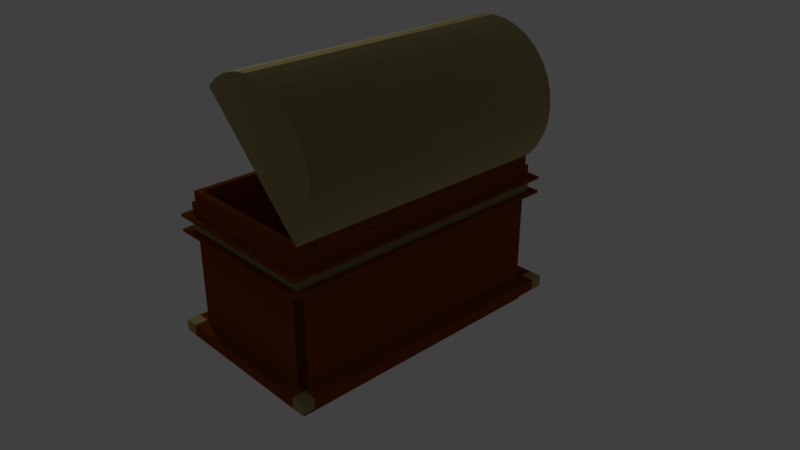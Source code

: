 # Source: openChest.blend  (saved by Blender 2.79.0; exported with 4.5.12 LTS)
import bpy
from mathutils import Matrix  # noqa: F401  (used for matrix-valued properties, if any)

bpy.ops.wm.read_factory_settings(use_empty=True)
scene = bpy.context.scene
scene.name = 'Scene'

# ---- collections
col_collection_1 = bpy.data.collections.new('Collection 1'); scene.collection.children.link(col_collection_1)

# ---- materials (node trees are filled in below, after node groups)
mat_wood = bpy.data.materials.new('Wood')
mat_wood.alpha_threshold = 0.0
mat_wood.preview_render_type = 'SHADERBALL'
mat_wood.roughness = 0.5
mat_metal = bpy.data.materials.new('Metal')
mat_metal.alpha_threshold = 0.0
mat_metal.preview_render_type = 'SHADERBALL'
mat_metal.diffuse_color = (0.8, 0.6509, 0.6859, 1.0)
mat_metal.roughness = 0.5
mat_metal.line_color = (0.0, 0.0, 0.0, 1.0)

# ---- material node trees
mat_wood.use_nodes = True; mat_wood.node_tree.nodes.clear()
_N = mat_wood.node_tree.nodes; _L = mat_wood.node_tree.links
n0 = _N.new('ShaderNodeOutputMaterial'); n0.name = 'Material Output'; n0.location = (300, 300)
n1 = _N.new('ShaderNodeBsdfDiffuse'); n1.name = 'Diffuse BSDF'; n1.location = (10, 300)
n1.inputs[0].default_value = (0.2582, 0.05951, 0.006512, 1.0)
n1.inputs[1].default_value = 1.0
_L.new(n1.outputs[0], n0.inputs[0])
n0.is_active_output = True
mat_metal.use_nodes = True; mat_metal.node_tree.nodes.clear()
_N = mat_metal.node_tree.nodes; _L = mat_metal.node_tree.links
n0 = _N.new('ShaderNodeOutputMaterial'); n0.name = 'Material Output'; n0.location = (300, 300)
n1 = _N.new('ShaderNodeBsdfAnisotropic'); n1.name = 'Glossy BSDF'; n1.location = (10, 300)
n1.distribution = 'GGX'
n1.inputs[0].default_value = (0.8, 0.6738, 0.2907, 1.0)
n1.inputs[1].default_value = 1.0
_L.new(n1.outputs[0], n0.inputs[0])
n0.is_active_output = True

# ---- world
world_world = bpy.data.worlds.new('World'); scene.world = world_world
world_world.color = (0.05088, 0.05088, 0.05088)
world_world.use_sun_shadow = False
world_world.sun_shadow_jitter_overblur = 0.0
world_world.cycles.sampling_method = 'MANUAL'

# ---- cameras
cam_camera = bpy.data.cameras.new('Camera')
cam_camera.clip_end = 100.0
cam_camera.lens = 35.0
cam_camera.sensor_width = 32.0
cam_camera.sensor_height = 18.0
cam_camera.ortho_scale = 7.314
cam_camera.dof.focus_distance = 0.0

# ---- lights
light_lamp = bpy.data.lights.new('Lamp', 'POINT')
light_lamp.transmission_factor = 0.0
light_lamp.cutoff_distance = 30.0
light_lamp.energy = 100.0
light_lamp.shadow_buffer_clip_start = 1.001
light_lamp.shadow_soft_size = 0.1
light_lamp.shadow_maximum_resolution = 0.006
light_lamp.use_absolute_resolution = True

# ---- meshes
me_cylinder_001 = bpy.data.meshes.new('Cylinder.001')
me_cylinder_001.from_pydata([(0.0, 1.0, -2.0), (0.0, 1.0, 2.0), (0.1951, 0.9808, -2.0), (0.1951, 0.9808, 2.0), (0.3827, 0.9239, -2.0), (0.3827, 0.9239, 2.0), (0.5556, 0.8315, -2.0), (0.5556, 0.8315, 2.0), (0.7071, 0.7071, -2.0), (0.7071, 0.7071, 2.0), (0.8315, 0.5556, -2.0), (0.8315, 0.5556, 2.0), (0.9239, 0.3827, -2.0), (0.9239, 0.3827, 2.0), (0.9808, 0.1951, -2.0), (0.9808, 0.1951, 2.0), (1.0, 3.179e-08, -2.0), (1.0, 1.192e-07, 2.0), (-0.9808, 0.1951, -1.742), (-0.9726, 0.2222, -2.0), (0.7071, 0.7071, 0.0), (-0.3216, 0.9424, 2.0), (0.4304, 0.8984, 2.0), (-0.52, 0.8505, 2.0), (0.5811, 0.8105, 2.0), (0.7524, 0.6519, 2.0), (0.855, 0.5116, 2.0), (0.9346, 0.3474, 2.0), (-0.9706, 0.2286, 2.0), (-1.0, 9.219e-07, -2.0), (-1.0, 1.009e-06, 2.0), (-0.9808, 0.1951, -2.0), (-0.9808, 0.1951, 2.0), (-0.9239, 0.3827, -2.0), (-0.9239, 0.3827, 2.0), (-0.8315, 0.5556, -2.0), (-0.8315, 0.5556, 2.0), (-0.7071, 0.7071, -2.0), (-0.7071, 0.7071, 2.0), (-0.5556, 0.8315, -2.0), (-0.5556, 0.8315, 2.0), (-0.3827, 0.9239, -2.0), (-0.3827, 0.9239, 2.0), (-0.1951, 0.9808, -2.0), (-0.1951, 0.9808, 2.0), (0.9973, -0.02768, -2.0), (-3.855e-08, 0.8989, -1.905), (0.1754, 0.8816, -1.905), (0.1754, 0.8816, 1.905), (-3.855e-08, 0.8989, 1.905), (0.344, 0.8305, -1.905), (0.344, 0.8305, 1.905), (0.4994, 0.7474, -1.905), (0.3841, 0.8118, 1.902), (0.4784, 0.716, 1.315), (0.6356, 0.6356, -1.905), (0.5188, 0.7346, 1.902), (0.4994, 0.7474, 1.905), (0.6089, 0.6089, 0.886), (0.7474, 0.4994, -1.905), (0.6765, 0.5895, 1.902), (0.6356, 0.6356, 1.905), (0.7474, 0.4994, 1.905), (0.8305, 0.344, -1.905), (0.7683, 0.4653, 1.902), (0.8305, 0.344, 1.905), (0.8816, 0.1754, -1.905), (0.8406, 0.3189, 1.902), (0.8816, 0.1754, 1.905), (0.9349, -0.006407, -1.877), (0.8992, -0.009933, 1.905), (-0.1754, 0.8816, -1.905), (-0.344, 0.8305, -1.905), (-0.4994, 0.7474, -1.905), (-0.6356, 0.6356, -1.905), (-0.7474, 0.4994, -1.905), (-0.8305, 0.344, -1.905), (-0.8786, 0.1937, -1.902), (-0.8445, 0.168, -1.742), (-0.8816, 0.1754, 1.905), (-0.8816, 0.1754, -1.905), (-0.2931, 0.8484, 1.902), (-0.1754, 0.8816, 1.905), (-0.4737, 0.7639, 1.902), (-0.344, 0.8305, 1.905), (-0.6356, 0.6356, 1.905), (-0.7474, 0.4994, 1.905), (-0.8305, 0.344, 1.905), (-0.8766, 0.2001, 1.902), (-0.8992, -0.009932, 1.905), (-0.8996, -0.009888, -1.905), (-0.4994, 0.7474, 1.905), (0.9973, -0.02768, -1.861), (-0.9239, 0.3827, 0.0), (-0.8315, 0.5556, 0.0), (-0.7071, 0.7071, 0.0), (-0.5556, 0.8315, 0.0), (-0.9239, 0.3827, -1.018), (-0.8315, 0.5556, -1.018), (-0.7071, 0.7071, -1.018), (-0.5556, 0.8315, -1.018), (-0.9239, 0.3827, 0.9179), (-0.8315, 0.5556, 0.9179), (-0.7071, 0.7071, 0.9179), (-0.5556, 0.8315, 0.9179)], [], [(0, 2, 3, 1), (2, 4, 5, 3), (6, 7, 22, 5, 4), (8, 10, 11, 25, 9, 20), (10, 12, 13, 26, 11), (12, 14, 15, 27, 13), (14, 16, 17, 15), (43, 41, 4, 2), (41, 39, 6, 4), (39, 37, 8, 6), (37, 35, 10, 8), (35, 33, 12, 10), (33, 19, 14, 12), (19, 31, 29, 45, 16, 14), (19, 33, 97, 93, 101, 34, 28, 32, 18), (22, 7, 24, 23, 42, 21), (24, 9, 25, 38, 40, 23), (25, 11, 26, 36, 38), (26, 13, 27, 34, 36), (27, 15, 28, 34), (29, 31, 18, 32, 30), (31, 19, 18), (101, 102, 36, 34), (102, 103, 38, 36), (103, 104, 40, 38), (39, 41, 42, 23, 40, 104, 96, 100), (3, 5, 22, 21, 44, 1), (41, 43, 44, 21, 42), (43, 0, 1, 44), (0, 43, 2), (15, 17, 30, 32, 28), (46, 49, 48, 47), (47, 48, 51, 50), (50, 51, 53, 54, 52), (52, 54, 57, 56, 58, 55), (55, 58, 61, 60, 62, 59), (59, 62, 64, 65, 63), (63, 65, 67, 68, 66), (66, 68, 70, 69), (71, 47, 50, 72), (72, 50, 52, 73), (73, 52, 55, 74), (74, 55, 59, 75), (75, 59, 63, 76), (76, 63, 66, 77), (77, 66, 69, 92, 90, 80), (77, 78, 79, 88, 87, 76), (53, 81, 84, 83, 56, 57), (54, 53, 57), (58, 56, 61), (56, 83, 91, 85, 60, 61), (60, 85, 86, 64, 62), (64, 86, 87, 67, 65), (67, 87, 88, 68), (90, 89, 79, 78, 80), (80, 78, 77), (76, 87, 86, 75), (75, 86, 85, 74), (74, 85, 91, 73), (73, 91, 83, 84, 72), (48, 49, 82, 81, 53, 51), (72, 84, 81, 82, 71), (71, 82, 49, 46), (46, 47, 71), (68, 88, 79, 89, 70), (45, 29, 90, 92), (30, 17, 70, 89), (17, 16, 69, 70), (16, 45, 92, 69), (29, 30, 89, 90), (99, 100, 96, 95), (98, 99, 95, 94), (97, 98, 94, 93), (33, 35, 98, 97), (35, 37, 99, 98), (37, 39, 100, 99), (95, 96, 104, 103), (94, 95, 103, 102), (93, 94, 102, 101), (8, 20, 9, 24, 7, 6)])
me_cylinder_001.polygons.foreach_set('material_index', [1, 1, 1, 1, 1, 1, 1, 1, 1, 1, 1, 1, 1, 1, 1, 1, 1, 1, 1, 1, 1, 1, 1, 1, 1, 1, 1, 1, 1, 1, 1, 1, 1, 1, 1, 1, 1, 1, 1, 1, 1, 1, 1, 1, 1, 1, 1, 1, 1, 1, 1, 1, 1, 1, 1, 1, 1, 1, 1, 1, 1, 1, 1, 1, 1, 1, 1, 1, 1, 1, 1, 1, 1, 1, 1, 1, 1, 1, 1, 1])
me_cylinder_001.materials.append(mat_wood)
me_cylinder_001.materials.append(mat_metal)
me_cylinder_001.use_remesh_preserve_volume = False
me_cylinder_001.use_remesh_preserve_attributes = False
me_cylinder_001.use_mirror_vertex_groups = False
me_cylinder_001.update()
me_cube = bpy.data.meshes.new('Cube')
me_cube.from_pydata([(1.0, 1.882, -1.0), (1.0, -1.882, -1.0), (-1.0, -1.882, -1.0), (-1.0, 1.882, -1.0), (1.0, 1.882, 1.0), (1.0, -1.882, 1.0), (-1.0, -1.882, 1.0), (-1.0, 1.882, 1.0), (0.8945, 1.777, 1.0), (0.8945, -1.777, 1.0), (-0.8945, 1.777, 1.0), (-0.8945, -1.777, 1.0), (1.0, 1.882, 1.0), (1.0, -1.882, 1.0), (-1.0, 1.882, 1.0), (-1.0, -1.882, 1.0), (0.9712, 1.854, 1.0), (0.9712, -1.854, 1.0), (-0.9712, 1.854, 1.0), (-0.9712, -1.854, 1.0), (0.99, 1.872, 1.0), (0.99, -1.872, 1.0), (-0.99, 1.872, 1.0), (-0.99, -1.872, 1.0), (0.9712, 1.854, 1.142), (0.8945, 1.777, 1.142), (0.8945, -1.777, 1.142), (0.9712, -1.854, 1.142), (-0.9712, 1.854, 1.142), (-0.8945, 1.777, 1.142), (-0.8945, -1.777, 1.142), (-0.9712, -1.854, 1.142), (1.0, 1.882, -0.8249), (1.0, -1.882, -0.8249), (-1.0, -1.882, -0.8249), (-1.0, 1.882, -0.8249), (1.0, 1.882, -0.6719), (1.0, 1.882, -0.8249), (-1.0, 1.882, -0.8249), (-1.0, 1.882, -0.6719), (-1.0, -1.882, -0.8249), (-1.0, -1.882, -0.6719), (-1.0, 1.882, -0.6719), (-1.0, 1.882, -0.8249), (1.0, -1.882, -0.8249), (1.0, -1.882, -0.6719), (-1.0, -1.882, -0.6719), (-1.0, -1.882, -0.8249), (1.0, 1.882, -0.8249), (1.0, 1.882, -0.6719), (1.0, -1.882, -0.6719), (1.0, -1.882, -0.8249), (1.0, 1.882, -0.8249), (1.0, 1.882, -0.6719), (-1.0, 1.882, -0.8249), (-1.0, 1.882, -0.6719), (-1.0, -1.882, -0.6719), (-1.0, -1.882, -0.8249), (-1.0, 1.882, -0.6719), (-1.0, 1.882, -0.8249), (1.0, -1.882, -0.6719), (1.0, -1.882, -0.8249), (-1.0, -1.882, -0.6719), (-1.0, -1.882, -0.8249), (1.0, 1.882, -0.6719), (1.0, 1.882, -0.8249), (1.0, -1.882, -0.6719), (1.0, -1.882, -0.8249), (1.0, 1.882, -0.8249), (1.0, 1.882, -0.6719), (-1.0, 1.882, -0.8249), (-1.0, 1.882, -0.6719), (-1.0, -1.882, -0.6719), (-1.0, -1.882, -0.8249), (-1.0, 1.882, -0.6719), (-1.0, 1.882, -0.8249), (1.0, -1.882, -0.6719), (1.0, -1.882, -0.8249), (-1.0, -1.882, -0.6719), (-1.0, -1.882, -0.8249), (1.0, 1.882, -0.6719), (1.0, 1.882, -0.8249), (1.0, -1.882, -0.6719), (1.0, -1.882, -0.8249), (1.0, 1.882, -0.8249), (1.0, 1.882, -0.6719), (-1.0, 1.882, -0.8249), (-1.0, 1.882, -0.6719), (-1.0, -1.882, -0.6719), (-1.0, -1.882, -0.8249), (-1.0, 1.882, -0.6719), (-1.0, 1.882, -0.8249), (1.0, -1.882, -0.6719), (1.0, -1.882, -0.8249), (-1.0, -1.882, -0.6719), (-1.0, -1.882, -0.8249), (1.0, 1.882, -0.6719), (1.0, 1.882, -0.8249), (1.0, -1.882, -0.6719), (1.0, -1.882, -0.8249), (1.0, 1.882, -0.8249), (1.0, 1.882, -0.6719), (-1.0, 1.882, -0.8249), (-1.0, 1.882, -0.6719), (-1.0, -1.882, -0.6719), (-1.0, -1.882, -0.8249), (-1.0, 1.882, -0.6719), (-1.0, 1.882, -0.8249), (1.0, -1.882, -0.6719), (1.0, -1.882, -0.8249), (-1.0, -1.882, -0.6719), (-1.0, -1.882, -0.8249), (1.0, 1.882, -0.6719), (1.0, 1.882, -0.8249), (1.0, -1.882, -0.6719), (1.0, -1.882, -0.8249), (1.0, 1.882, -0.8249), (1.0, 1.882, -0.6719), (-1.0, 1.882, -0.8249), (-1.0, 1.882, -0.6719), (-1.0, -1.882, -0.6719), (-1.0, -1.882, -0.8249), (-1.0, 1.882, -0.6719), (-1.0, 1.882, -0.8249), (1.0, -1.882, -0.6719), (1.0, -1.882, -0.8249), (-1.0, -1.882, -0.6719), (-1.0, -1.882, -0.8249), (1.0, 1.882, -0.6719), (1.0, 1.882, -0.8249), (1.0, -1.882, -0.6719), (1.0, -1.882, -0.8249), (1.0, 1.882, -0.8249), (1.0, 1.882, -0.6719), (-1.0, 1.882, -0.8249), (-1.0, 1.882, -0.6719), (-1.0, -1.882, -0.6719), (-1.0, -1.882, -0.8249), (-1.0, 1.882, -0.6719), (-1.0, 1.882, -0.8249), (1.0, -1.882, -0.6719), (1.0, -1.882, -0.8249), (-1.0, -1.882, -0.6719), (-1.0, -1.882, -0.8249), (1.0, 1.882, -0.6719), (1.0, 1.882, -0.8249), (1.0, -1.882, -0.6719), (1.0, -1.882, -0.8249), (1.0, 1.882, -0.8249), (1.0, 1.882, -0.6719), (-1.0, 1.882, -0.8249), (-1.0, 1.882, -0.6719), (-1.0, -1.882, -0.6719), (-1.0, -1.882, -0.8249), (-1.0, 1.882, -0.6719), (-1.0, 1.882, -0.8249), (1.0, -1.882, -0.6719), (1.0, -1.882, -0.8249), (-1.0, -1.882, -0.6719), (-1.0, -1.882, -0.8249), (1.0, 1.882, -0.6719), (1.0, 1.882, -0.8249), (1.0, -1.882, -0.6719), (1.0, -1.882, -0.8249), (1.0, 1.882, -0.8249), (1.0, 1.882, -0.6719), (1.0, -1.882, -0.6719), (1.0, -1.882, -0.8249), (1.0, -1.882, -0.8249), (1.0, -1.882, -0.6719), (-1.0, -1.882, -0.6719), (-1.0, -1.882, -0.8249), (-1.0, -1.882, -0.8249), (-1.0, -1.882, -0.6719), (-1.0, 1.882, -0.6719), (-1.0, 1.882, -0.8249), (1.0, 1.882, -0.6719), (1.0, 1.882, -0.8249), (-1.0, 1.882, -0.8249), (-1.0, 1.882, -0.6719), (1.0, 1.882, -0.6719), (1.0, 1.882, -0.8249), (1.0, -1.882, -0.6719), (1.0, -1.882, -0.8249), (1.0, -1.882, -0.6719), (1.0, -1.882, -0.8249), (-1.0, -1.882, -0.6719), (-1.0, -1.882, -0.8249), (-1.0, -1.882, -0.6719), (-1.0, -1.882, -0.8249), (-1.0, 1.882, -0.6719), (-1.0, 1.882, -0.8249), (1.0, 1.882, -0.8249), (1.0, 1.882, -0.6719), (-1.0, 1.882, -0.8249), (-1.0, 1.882, -0.6719), (1.019, 1.895, -0.6402), (1.019, 1.895, -0.7931), (1.019, -1.869, -0.6402), (1.019, -1.869, -0.7931), (1.019, -1.869, -0.6402), (1.019, -1.869, -0.7931), (-0.9806, -1.869, -0.6402), (-0.9806, -1.869, -0.7931), (-0.9806, -1.869, -0.6402), (-0.9806, -1.869, -0.7931), (-0.9806, 1.895, -0.6402), (-0.9806, 1.895, -0.7931), (1.019, 1.895, -0.7931), (1.019, 1.895, -0.6402), (-0.9806, 1.895, -0.7931), (-0.9806, 1.895, -0.6402), (1.192, 1.895, -0.6402), (1.192, 1.895, -0.7931), (1.192, -1.869, -0.6402), (1.192, -1.869, -0.7931), (1.019, -2.042, -0.6402), (1.019, -2.042, -0.7931), (-0.9806, -2.042, -0.6402), (-0.9806, -2.042, -0.7931), (-1.153, -1.869, -0.6402), (-1.153, -1.869, -0.7931), (-1.153, 1.895, -0.6402), (-1.153, 1.895, -0.7931), (1.019, 2.068, -0.7931), (1.019, 2.068, -0.6402), (-0.9806, 2.068, -0.7931), (-0.9806, 2.068, -0.6402), (1.019, -1.869, -0.6402), (1.019, -1.869, -0.7931), (1.019, -2.042, -0.6402), (1.019, -2.042, -0.7931), (1.191, -1.869, -0.6402), (1.191, -1.869, -0.7931), (1.191, -2.042, -0.6402), (1.191, -2.042, -0.7931), (1.19, 1.895, -0.7931), (1.19, 1.895, -0.6402), (1.19, 2.068, -0.7931), (1.19, 2.068, -0.6402), (-0.9806, 1.895, -0.7931), (-0.9806, 1.895, -0.6402), (-1.153, 1.895, -0.7931), (-1.153, 1.895, -0.6402), (-0.9806, 2.065, -0.7931), (-0.9806, 2.065, -0.6402), (-1.153, 2.065, -0.7931), (-1.153, 2.065, -0.6402), (1.0, 1.882, 0.843), (1.0, -1.882, 0.843), (-1.0, -1.882, 0.843), (-1.0, 1.882, 0.843), (1.102, 1.984, 0.6083), (1.102, 1.984, 0.843), (1.102, -1.984, 0.6083), (1.102, -1.984, 0.843), (-1.102, -1.984, 0.6083), (-1.102, -1.984, 0.843), (-1.102, 1.984, 0.6083), (-1.102, 1.984, 0.843), (1.102, 1.984, 0.6426), (1.102, 1.984, 0.843), (1.102, -1.984, 0.6426), (1.102, -1.984, 0.843), (-1.102, -1.984, 0.6426), (-1.102, -1.984, 0.843), (-1.102, 1.984, 0.6426), (-1.102, 1.984, 0.843), (1.102, 1.984, 0.8087), (-1.102, 1.984, 0.8087), (-1.102, -1.984, 0.8087), (1.102, -1.984, 0.8087), (1.102, 1.984, 0.6083), (1.102, -1.984, 0.6083), (-1.102, -1.984, 0.6083), (-1.102, 1.984, 0.6083), (1.006, 1.888, 0.6426), (1.006, 1.888, 0.8087), (1.006, -1.888, 0.6426), (1.006, -1.888, 0.8087), (-1.006, -1.888, 0.6426), (-1.006, -1.888, 0.8087), (-1.006, 1.888, 0.6426), (-1.006, 1.888, 0.8087), (1.192, 1.895, -0.6402), (1.192, 1.895, -0.7931), (1.192, -1.869, -0.6402), (1.192, -1.869, -0.7931), (1.019, -2.042, -0.6402), (1.019, -2.042, -0.7931), (-0.9806, -2.042, -0.6402), (-0.9806, -2.042, -0.7931), (-1.153, -1.869, -0.6402), (-1.153, -1.869, -0.7931), (-1.153, 1.895, -0.6402), (-1.153, 1.895, -0.7931), (1.019, 2.068, -0.7931), (1.019, 2.068, -0.6402), (-0.9806, 2.068, -0.7931), (-0.9806, 2.068, -0.6402), (0.8757, 1.676, -0.8471), (0.7939, 1.758, -0.8471), (0.7939, -1.758, -0.8471), (0.8757, -1.676, -0.8471), (-0.7939, 1.758, -0.8471), (-0.8757, 1.676, -0.8471), (-0.8757, -1.676, -0.8471), (-0.7939, -1.758, -0.8471), (0.7939, 1.758, 1.0), (0.8757, 1.676, 1.0), (0.8944, 1.777, 1.0), (0.8757, -1.676, 1.0), (0.7939, -1.758, 1.0), (0.8944, -1.777, 1.0), (-0.8757, 1.676, 1.0), (-0.7939, 1.758, 1.0), (-0.8944, 1.777, 1.0), (-0.7939, -1.758, 1.0), (-0.8757, -1.676, 1.0), (-0.8944, -1.777, 1.0), (0.9183, 1.882, -0.6719), (1.0, 1.801, -0.6719), (1.0, 1.882, -0.6719), (1.0, 1.882, -0.7536), (1.0, 1.882, -0.6719), (1.0, -1.801, -0.6719), (0.9183, -1.882, -0.6719), (1.0, -1.882, -0.6719), (1.0, -1.882, -0.7536), (1.0, -1.882, -0.6719), (-0.9183, -1.882, -0.6719), (-1.0, -1.801, -0.6719), (-1.0, -1.882, -0.6719), (-1.0, -1.882, -0.7536), (-1.0, -1.882, -0.6719), (-1.0, 1.801, -0.6719), (-0.9183, 1.882, -0.6719), (-1.0, 1.882, -0.6719), (-1.0, 1.882, -0.7536), (-1.0, 1.882, -0.6719), (1.0, 1.801, 0.6083), (0.9183, 1.882, 0.6083), (1.058, 1.94, 0.6083), (0.9183, -1.882, 0.6083), (1.0, -1.801, 0.6083), (1.058, -1.94, 0.6083), (-1.0, -1.801, 0.6083), (-0.9183, -1.882, 0.6083), (-1.058, -1.94, 0.6083), (-0.9183, 1.882, 0.6083), (-1.0, 1.801, 0.6083), (-1.058, 1.94, 0.6083), (0.9183, 1.882, -0.6719), (1.0, 1.801, -0.6719), (1.0, -1.801, -0.6719), (0.9183, -1.882, -0.6719), (-0.9183, -1.882, -0.6719), (-1.0, -1.801, -0.6719), (-1.0, 1.801, -0.6719), (-0.9183, 1.882, -0.6719), (1.0, 1.801, 0.6083), (0.9183, 1.882, 0.6083), (0.9183, -1.882, 0.6083), (1.0, -1.801, 0.6083), (-1.0, -1.801, 0.6083), (-0.9183, -1.882, 0.6083), (-0.9183, 1.882, 0.6083), (-1.0, 1.801, 0.6083), (-1.162, -1.869, -0.7931), (-1.162, -1.869, -0.6402), (-1.162, -2.042, -0.7931), (-1.162, -2.042, -0.6402), (-0.8262, 0.04201, -0.8471), (-0.8262, -0.0543, -0.8471), (-0.8262, -0.0543, 1.0), (-0.8262, 0.04201, 1.0), (-0.8757, 0.1383, -0.8471), (-0.8757, -0.0543, -0.8471), (-0.8757, 0.04201, -0.8471), (-0.8757, -0.0543, 1.0), (-0.8757, 0.1383, 1.0), (-0.8757, 0.04201, 1.0), (0.8757, 0.1607, 1.0), (0.8757, -0.03196, 1.0), (0.8757, 0.06434, 1.0), (0.8757, -0.03196, -0.8471), (0.8757, 0.1607, -0.8471), (0.8757, 0.06434, -0.8471), (-0.8262, 0.1383, 1.0), (-0.8262, 0.1383, -0.8471), (0.8262, 0.06434, 1.0), (0.8262, 0.1607, 1.0), (0.8262, 0.1607, -0.8471), (0.8262, 0.06434, -0.8471), (0.8262, -0.03196, 1.0), (0.8262, -0.03196, -0.8471), (-6.956, -7.001, -1.034), (7.76, -7.001, -1.034), (-6.956, 7.715, -1.034), (7.76, 7.715, -1.034)], [], [(0, 1, 2, 3), (6, 5, 13, 15), (248, 4, 5, 249), (249, 5, 6, 250), (250, 6, 7, 251), (32, 0, 3, 35), (10, 11, 319, 318, 379, 381, 380, 314, 316), (5, 4, 12, 13), (7, 6, 15, 14), (4, 7, 14, 12), (20, 21, 13, 12), (22, 20, 12, 14), (21, 23, 15, 13), (23, 22, 14, 15), (8, 9, 26, 25), (9, 11, 30, 26), (16, 18, 28, 24), (18, 19, 31, 28), (308, 315, 304, 301), (314, 380, 376, 305), (311, 383, 385, 303), (317, 312, 302, 307), (16, 17, 21, 20), (18, 16, 20, 22), (17, 19, 23, 21), (19, 18, 22, 23), (8, 10, 316, 315, 308, 310), (11, 9, 313, 312, 317, 319), (382, 309, 300, 386), (323, 322, 49, 48, 32), (25, 26, 27, 24), (29, 25, 24, 28), (26, 30, 31, 27), (30, 29, 28, 31), (19, 17, 27, 31), (17, 16, 24, 27), (11, 10, 29, 30), (10, 8, 25, 29), (67, 65, 81, 83), (2, 34, 35, 3), (1, 33, 34, 2), (0, 32, 33, 1), (354, 329, 50, 49, 322, 353), (53, 52, 68, 69), (59, 57, 73, 75), (66, 67, 83, 82), (45, 46, 62, 60), (361, 352, 359, 366), (35, 38, 37, 32), (345, 363, 360, 342, 252, 254), (33, 51, 50, 329, 328), (38, 39, 55, 54), (357, 364, 367, 358), (333, 332, 41, 40, 34), (338, 337, 39, 38, 35), (34, 40, 43, 35), (48, 49, 64, 65), (355, 362, 365, 356), (328, 327, 45, 44, 33), (358, 339, 42, 41, 332, 357), (33, 44, 47, 34), (41, 42, 58, 56), (353, 360, 363, 354), (352, 324, 36, 39, 337, 359), (356, 334, 46, 45, 327, 355), (32, 48, 51, 33), (42, 43, 59, 58), (49, 50, 66, 64), (39, 36, 53, 55), (46, 47, 63, 62), (43, 40, 57, 59), (50, 51, 67, 66), (47, 44, 61, 63), (51, 48, 65, 67), (36, 37, 52, 53), (40, 41, 56, 57), (37, 38, 54, 52), (44, 45, 60, 61), (74, 75, 91, 90), (80, 82, 98, 96), (72, 74, 90, 88), (81, 80, 96, 97), (61, 60, 76, 77), (52, 54, 70, 68), (60, 62, 78, 76), (54, 55, 71, 70), (62, 63, 79, 78), (55, 53, 69, 71), (63, 61, 77, 79), (57, 56, 72, 73), (65, 64, 80, 81), (56, 58, 74, 72), (64, 66, 82, 80), (58, 59, 75, 74), (95, 93, 109, 111), (87, 85, 101, 103), (94, 95, 111, 110), (86, 87, 103, 102), (82, 83, 99, 98), (75, 73, 89, 91), (69, 68, 84, 85), (83, 81, 97, 99), (77, 76, 92, 93), (68, 70, 86, 84), (76, 78, 94, 92), (70, 71, 87, 86), (78, 79, 95, 94), (71, 69, 85, 87), (79, 77, 93, 95), (73, 72, 88, 89), (109, 108, 124, 125), (115, 113, 129, 131), (101, 100, 116, 117), (107, 105, 121, 123), (89, 88, 104, 105), (97, 96, 112, 113), (88, 90, 106, 104), (96, 98, 114, 112), (90, 91, 107, 106), (98, 99, 115, 114), (91, 89, 105, 107), (85, 84, 100, 101), (99, 97, 113, 115), (93, 92, 108, 109), (84, 86, 102, 100), (92, 94, 110, 108), (122, 123, 139, 138), (128, 130, 146, 144), (120, 122, 138, 136), (129, 128, 144, 145), (100, 102, 118, 116), (108, 110, 126, 124), (102, 103, 119, 118), (110, 111, 127, 126), (103, 101, 117, 119), (111, 109, 125, 127), (105, 104, 120, 121), (113, 112, 128, 129), (104, 106, 122, 120), (112, 114, 130, 128), (106, 107, 123, 122), (114, 115, 131, 130), (143, 141, 157, 159), (135, 133, 149, 151), (142, 143, 159, 158), (134, 135, 151, 150), (130, 131, 147, 146), (123, 121, 137, 139), (117, 116, 132, 133), (131, 129, 145, 147), (125, 124, 140, 141), (116, 118, 134, 132), (124, 126, 142, 140), (118, 119, 135, 134), (126, 127, 143, 142), (119, 117, 133, 135), (127, 125, 141, 143), (121, 120, 136, 137), (185, 184, 200, 201), (191, 189, 205, 207), (183, 181, 197, 199), (190, 191, 207, 206), (137, 136, 152, 153), (145, 144, 160, 161), (136, 138, 154, 152), (144, 146, 162, 160), (138, 139, 155, 154), (146, 147, 163, 162), (139, 137, 153, 155), (133, 132, 148, 149), (147, 145, 161, 163), (141, 140, 156, 157), (132, 134, 150, 148), (140, 142, 158, 156), (165, 166, 182, 180), (160, 165, 164, 161), (162, 166, 165, 160), (163, 167, 166, 162), (161, 164, 167, 163), (168, 169, 184, 185), (156, 169, 168, 157), (158, 170, 169, 156), (159, 171, 170, 158), (157, 168, 171, 159), (164, 165, 180, 181), (152, 173, 172, 153), (154, 174, 173, 152), (155, 175, 174, 154), (153, 172, 175, 155), (179, 176, 193, 195), (148, 177, 176, 149), (150, 178, 177, 148), (151, 179, 178, 150), (149, 176, 179, 151), (172, 173, 188, 189), (169, 170, 186, 184), (176, 177, 192, 193), (166, 167, 183, 182), (173, 174, 190, 188), (170, 171, 187, 186), (177, 178, 194, 192), (167, 164, 181, 183), (174, 175, 191, 190), (171, 168, 185, 187), (178, 179, 195, 194), (175, 172, 189, 191), (196, 198, 214, 212), (205, 204, 220, 221), (211, 209, 225, 227), (197, 196, 212, 213), (193, 192, 208, 209), (184, 186, 202, 200), (192, 194, 210, 208), (186, 187, 203, 202), (194, 195, 211, 210), (187, 185, 201, 203), (181, 180, 196, 197), (195, 193, 209, 211), (189, 188, 204, 205), (180, 182, 198, 196), (188, 190, 206, 204), (182, 183, 199, 198), (226, 227, 299, 298), (218, 219, 291, 290), (224, 226, 298, 296), (216, 218, 290, 288), (204, 206, 222, 220), (198, 199, 215, 214), (223, 222, 243, 242), (199, 197, 213, 215), (207, 205, 221, 223), (216, 217, 231, 230), (208, 224, 238, 236), (200, 202, 218, 216), (208, 210, 226, 224), (203, 219, 370, 368), (210, 211, 227, 226), (203, 201, 217, 219), (229, 228, 232, 233), (200, 216, 230, 228), (201, 200, 228, 229), (217, 201, 229, 231), (233, 232, 234, 235), (231, 229, 233, 235), (230, 231, 235, 234), (228, 230, 234, 232), (237, 236, 238, 239), (209, 208, 236, 237), (225, 209, 237, 239), (224, 225, 239, 238), (240, 242, 246, 244), (206, 207, 240, 241), (207, 223, 242, 240), (222, 206, 241, 243), (245, 244, 246, 247), (242, 243, 247, 246), (243, 241, 245, 247), (241, 240, 244, 245), (4, 248, 251, 7), (248, 249, 255, 253), (351, 367, 364, 348, 256, 258), (251, 248, 253, 259), (32, 37, 36, 324, 323), (34, 47, 46, 334, 333), (35, 43, 42, 339, 338), (348, 365, 362, 345, 254, 256), (259, 253, 261, 267), (255, 257, 265, 263), (254, 252, 272, 273), (258, 256, 274, 275), (250, 251, 259, 257), (342, 361, 366, 351, 258, 252), (249, 250, 257, 255), (268, 271, 279, 277), (264, 262, 278, 280), (260, 266, 282, 276), (269, 268, 277, 283), (252, 258, 275, 272), (256, 254, 273, 274), (253, 255, 263, 261), (257, 259, 267, 265), (268, 269, 267, 261), (269, 270, 265, 267), (270, 271, 263, 265), (271, 268, 261, 263), (260, 262, 273, 272), (262, 264, 274, 273), (264, 266, 275, 274), (266, 260, 272, 275), (280, 281, 283, 282), (278, 279, 281, 280), (276, 277, 279, 278), (277, 276, 282, 283), (270, 269, 283, 281), (266, 264, 280, 282), (262, 260, 276, 278), (271, 270, 281, 279), (297, 296, 298, 299), (293, 292, 294, 295), (289, 288, 290, 291), (285, 284, 286, 287), (219, 217, 289, 291), (213, 212, 284, 285), (227, 225, 297, 299), (221, 220, 292, 293), (212, 214, 286, 284), (220, 222, 294, 292), (214, 215, 287, 286), (222, 223, 295, 294), (215, 213, 285, 287), (223, 221, 293, 295), (217, 216, 288, 289), (225, 224, 296, 297), (308, 309, 310), (311, 312, 313), (314, 315, 316), (317, 318, 319), (352, 353, 322, 323, 324), (354, 355, 327, 328, 329), (356, 357, 332, 333, 334), (358, 359, 337, 338, 339), (360, 361, 342), (362, 363, 345), (364, 365, 348), (366, 367, 351), (311, 303, 302, 312), (306, 318, 317, 307), (308, 301, 300, 309), (304, 315, 314, 305), (320, 341, 340, 321), (325, 344, 343, 326), (330, 347, 346, 331), (335, 350, 349, 336), (9, 8, 310, 309, 382, 384, 383, 311, 313), (369, 368, 370, 371), (202, 203, 368, 369), (218, 202, 369, 371), (219, 218, 371, 370), (379, 318, 306, 377), (374, 373, 372, 375), (383, 384, 390, 394), (380, 381, 375, 388), (384, 382, 391, 390), (381, 379, 374, 375), (300, 301, 304, 305, 376, 378, 377, 306, 307, 302, 303, 385, 387, 386), (375, 372, 389, 388), (391, 392, 393, 390), (390, 393, 395, 394), (379, 377, 373, 374), (382, 386, 392, 391), (378, 376, 389, 372), (387, 385, 395, 393), (377, 378, 372, 373), (386, 387, 393, 392), (376, 380, 388, 389), (385, 383, 394, 395), (352, 361, 360, 353), (354, 363, 362, 355), (356, 365, 364, 357), (358, 367, 366, 359)])
me_cube.polygons.foreach_set('material_index', [0, 0, 0, 0, 0, 0, 0, 0, 0, 0, 0, 0, 0, 0, 0, 0, 0, 0, 0, 0, 0, 0, 0, 0, 0, 0, 0, 0, 0, 0, 0, 0, 0, 0, 0, 0, 0, 0, 0, 0, 0, 0, 0, 0, 0, 0, 0, 0, 0, 0, 0, 0, 0, 0, 0, 0, 0, 0, 0, 0, 0, 0, 0, 0, 0, 0, 0, 0, 0, 0, 0, 0, 0, 0, 0, 0, 0, 0, 0, 0, 0, 0, 0, 0, 0, 0, 0, 0, 0, 0, 0, 0, 0, 0, 0, 0, 0, 0, 0, 0, 0, 0, 0, 0, 0, 0, 0, 0, 0, 0, 0, 0, 0, 0, 0, 0, 0, 0, 0, 0, 0, 0, 0, 0, 0, 0, 0, 0, 0, 0, 0, 0, 0, 0, 0, 0, 0, 0, 0, 0, 0, 0, 0, 0, 0, 0, 0, 0, 0, 0, 0, 0, 0, 0, 0, 0, 0, 0, 0, 0, 0, 0, 0, 0, 0, 0, 0, 0, 0, 0, 0, 0, 0, 0, 0, 0, 0, 0, 0, 0, 0, 0, 0, 0, 0, 0, 0, 0, 0, 0, 0, 0, 0, 0, 0, 0, 0, 0, 0, 0, 0, 0, 0, 0, 0, 0, 0, 0, 0, 0, 0, 0, 0, 0, 0, 0, 0, 0, 0, 0, 0, 0, 0, 0, 0, 0, 0, 0, 0, 0, 0, 0, 0, 0, 0, 0, 0, 0, 0, 0, 0, 0, 1, 0, 1, 1, 1, 0, 1, 1, 0, 0, 0, 0, 1, 1, 1, 0, 0, 0, 0, 0, 0, 0, 0, 0, 0, 0, 0, 0, 0, 0, 0, 0, 0, 0, 0, 0, 0, 0, 0, 0, 0, 0, 0, 0, 0, 0, 0, 1, 1, 1, 1, 0, 0, 0, 0, 0, 0, 0, 0, 0, 0, 0, 0, 0, 0, 0, 0, 0, 0, 0, 0, 0, 0, 0, 0, 0, 0, 0, 0, 0, 0, 0, 0, 0, 0, 0, 0, 0, 0, 0, 0, 0, 1, 0, 1, 1, 0, 0, 0, 0, 0, 0, 0, 0, 0, 0, 0, 0, 0, 0, 0, 0, 0, 0, 0, 0, 0, 0])
me_cube.materials.append(mat_wood)
me_cube.materials.append(mat_metal)
me_cube.use_remesh_preserve_volume = False
me_cube.use_remesh_preserve_attributes = False
me_cube.use_mirror_vertex_groups = False
me_cube.update()

# ---- objects
ob_a = bpy.data.objects.new('a', me_cylinder_001)
ob_cube = bpy.data.objects.new('Cube', me_cube)
ob_lamp = bpy.data.objects.new('Lamp', light_lamp)
ob_camera = bpy.data.objects.new('Camera', cam_camera)

# ---- transforms, parenting, visibility, modifiers, constraints
ob_a.location = (0.3443, -0.003218, 2.885)
ob_a.rotation_euler = (1.571, 0.7852, 0.0)
ob_a.scale = (0.984, 0.984, 0.9291)
ob_a.lineart.crease_threshold = 0.0
ob_cube.location = (0.03447, 0.0, 1.034)
ob_cube.lock_rotations_4d = False
ob_cube.empty_display_type = 'ARROWS'
ob_cube.lineart.crease_threshold = 0.0
ob_lamp.location = (-3.095, -1.117, 4.128)
ob_lamp.rotation_euler = (0.6503, 0.05522, 1.866)
ob_lamp.lock_rotations_4d = False
ob_lamp.empty_display_type = 'ARROWS'
ob_lamp.color = (0.0, 0.0, 0.0, 0.0)
ob_lamp.lineart.crease_threshold = 0.0
ob_camera.location = (7.516, -6.508, 6.378)
ob_camera.rotation_euler = (1.109, 0.0, 0.8149)
ob_camera.lock_rotations_4d = False
ob_camera.empty_display_type = 'ARROWS'
ob_camera.color = (0.0, 0.0, 0.0, 0.0)
ob_camera.display_type = 'WIRE'
ob_camera.lineart.crease_threshold = 0.0

# ---- collection membership
col_collection_1.objects.link(ob_a)
col_collection_1.objects.link(ob_cube)
col_collection_1.objects.link(ob_lamp)
col_collection_1.objects.link(ob_camera)

# ---- scene / render settings (as saved in the file)
scene.camera = ob_camera
scene.frame_start = 1; scene.frame_end = 250; scene.frame_set(0)
scene.render.engine = 'CYCLES'
scene.render.resolution_percentage = 50
scene.render.dither_intensity = 0.0
scene.cycles.use_denoising = False
scene.cycles.samples = 128
scene.cycles.sampling_pattern = 'TABULATED_SOBOL'
scene.cycles.use_adaptive_sampling = False
scene.cycles.use_light_tree = False
scene.cycles.blur_glossy = 0.0
scene.cycles.sample_clamp_indirect = 0.0
scene.view_settings.view_transform = 'Standard'
bpy.context.view_layer.update()
